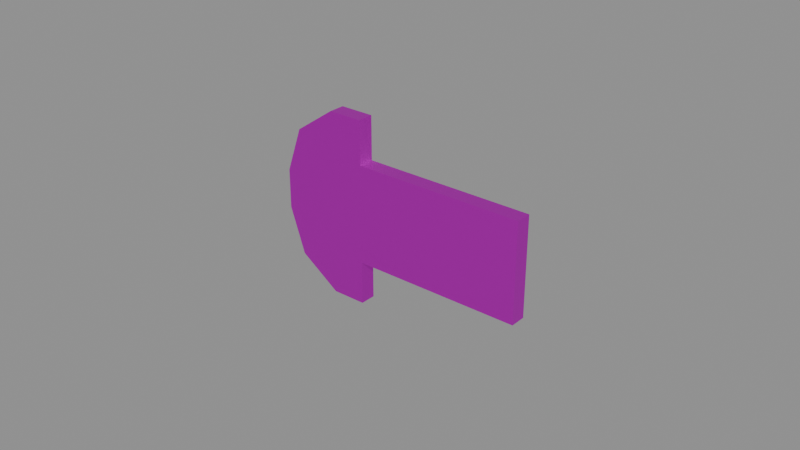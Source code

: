 # Source: RightLock.blend  (saved by Blender 5.0.118; exported with 4.5.12 LTS)
import bpy
from mathutils import Matrix  # noqa: F401  (used for matrix-valued properties, if any)

bpy.ops.wm.read_factory_settings(use_empty=True)
scene = bpy.context.scene
scene.name = 'Scene'

# ---- collections
col_collection = bpy.data.collections.new('Collection'); scene.collection.children.link(col_collection)

# ---- images (referenced by path relative to the original .blend; pixels are not part of the script)
import os
ASSET_DIR = os.environ.get("B2B_ASSET_DIR", "")  # directory of the original .blend (textures are referenced by path, not embedded)
HERE = os.path.dirname(os.path.abspath(__file__))  # packed textures are extracted next to this script under _unpacked/

def load_image(name, relpath, width, height, colorspace="sRGB"):
    """Load a texture the original file referenced (path relative to the .blend, or extracted next to this script)."""
    p = next((c for c in (os.path.join(HERE, relpath), os.path.join(ASSET_DIR, relpath)) if relpath and os.path.exists(c)), "")
    if p:
        img = bpy.data.images.load(p, check_existing=True)
        img.name = name
    else:  # same state as the original file: an image datablock whose file is absent (Cycles renders it pink)
        img = bpy.data.images.new(name, width, height)
        img.source = "FILE"
        img.filepath = "//" + (relpath or name)
    img.colorspace_settings.name = colorspace
    return img
img_slidinddoors_texture_png = load_image('SlidindDoors_Texture.png', 'SlidindDoors_Texture.png', 1024, 1024, 'sRGB')

# ---- materials (node trees are filled in below, after node groups)
mat_metallic = bpy.data.materials.new('Metallic')
mat_metallic.use_backface_culling_lightprobe_volume = False

# ---- material node trees
mat_metallic.use_nodes = True; mat_metallic.node_tree.nodes.clear()
_N = mat_metallic.node_tree.nodes; _L = mat_metallic.node_tree.links
n0 = _N.new('ShaderNodeBsdfPrincipled'); n0.name = 'Principled BSDF'; n0.location = (10, 300)
n0.distribution = 'GGX'
n0.subsurface_method = 'RANDOM_WALK_SKIN'
n0.inputs[1].default_value = 1.0
n0.inputs[3].default_value = 1.45
n0.inputs[27].default_value = (0.0, 0.0, 0.0, 1.0)
n0.inputs[28].default_value = 1.0
n1 = _N.new('ShaderNodeOutputMaterial'); n1.name = 'Material Output'; n1.location = (300, 300)
n2 = _N.new('ShaderNodeTexImage'); n2.name = 'Image Texture'; n2.location = (-310, 269)
n2.image = img_slidinddoors_texture_png
_L.new(n0.outputs[0], n1.inputs[0])
_L.new(n2.outputs[0], n0.inputs[0])
n1.is_active_output = True

# ---- meshes
me_cube_042 = bpy.data.meshes.new('Cube.042')
me_cube_042.from_pydata([(0.1083, -0.3091, 0.02991), (-0.1287, -0.3091, -0.07478), (-0.1287, -0.3091, 0.07478), (0.1083, -0.309, -0.02991), (0.02597, -0.3091, -0.07478), (0.02597, -0.3091, 0.07478), (0.09395, -0.3091, 0.09834), (0.05723, -0.309, -0.1405), (0.05723, -0.3091, 0.1405), (0.09395, -0.309, -0.09834), (0.02597, -0.3091, -0.1405), (0.02597, -0.3091, 0.1405), (-0.1287, 0.3091, 0.07478), (0.02597, 0.3091, 0.07478), (0.02597, 0.3091, -0.1405), (0.02597, 0.3091, -0.07478), (0.09395, 0.3091, -0.09834), (0.1083, 0.3091, -0.02991), (-0.1287, 0.309, -0.07478), (0.02597, 0.3091, 0.1405), (0.1083, 0.309, 0.02991), (0.09395, 0.309, 0.09834), (0.05723, 0.3091, -0.1405), (0.05723, 0.309, 0.1405)], [], [(5, 2, 1, 4, 10, 7, 9, 3, 0, 6, 8, 11), (13, 19, 23, 21, 20, 17, 16, 22, 14, 15, 18, 12), (5, 11, 19, 13), (3, 9, 16, 17), (9, 7, 22, 16), (6, 0, 20, 21), (4, 1, 18, 15), (11, 8, 23, 19), (2, 5, 13, 12), (0, 3, 17, 20), (1, 2, 12, 18), (8, 6, 21, 23), (10, 4, 15, 14), (7, 10, 14, 22)])
me_cube_042.polygons.foreach_set('material_index', [1, 1, 1, 1, 1, 1, 1, 1, 1, 1, 1, 1, 1, 1])
_uv = me_cube_042.uv_layers.new(name='UVMap')
_uv.uv.foreach_set('vector', [0.2896, 0.2715, 0.2896, 0.1783, 0.2353, 0.1783, 0.2353, 0.2715, 0.2114, 0.2715, 0.2114, 0.2904, 0.2267, 0.3125, 0.2516, 0.3212, 0.2733, 0.3212, 0.2981, 0.3125, 0.3134, 0.2904, 0.3134, 0.2715, 0.2896, 0.2715, 0.3134, 0.2715, 0.3134, 0.2904, 0.2981, 0.3125, 0.2733, 0.3212, 0.2516, 0.3212, 0.2267, 0.3125, 0.2114, 0.2904, 0.2114, 0.2715, 0.2353, 0.2715, 0.2353, 0.1783, 0.2896, 0.1783, 0.3196, 0.2116, 0.3196, 0.1795, 0.3347, 0.1795, 0.3347, 0.2116, 0.3196, 0.2627, 0.3196, 0.2962, 0.3347, 0.2962, 0.3347, 0.2627, 0.3196, 0.2962, 0.3196, 0.3168, 0.3347, 0.3168, 0.3347, 0.2962, 0.3196, 0.2001, 0.3196, 0.2335, 0.3347, 0.2335, 0.3347, 0.2001, 0.3526, 0.2937, 0.3526, 0.1793, 0.336, 0.1793, 0.336, 0.2937, 0.3526, 0.2937, 0.3526, 0.3168, 0.336, 0.3168, 0.336, 0.2937, 0.3526, 0.1793, 0.3526, 0.2937, 0.336, 0.2937, 0.336, 0.1793, 0.3196, 0.2335, 0.3196, 0.2627, 0.3347, 0.2627, 0.3347, 0.2335, 0.3196, 0.2847, 0.3196, 0.2116, 0.3347, 0.2116, 0.3347, 0.2847, 0.3196, 0.1795, 0.3196, 0.2001, 0.3347, 0.2001, 0.3347, 0.1795, 0.3196, 0.3168, 0.3196, 0.2847, 0.3347, 0.2847, 0.3347, 0.3168, 0.3526, 0.3168, 0.3526, 0.2937, 0.336, 0.2937, 0.336, 0.3168])
me_cube_042.materials.append(None)
me_cube_042.materials.append(mat_metallic)
me_cube_042.update()

# ---- objects
ob_righthammer = bpy.data.objects.new('RightHammer', me_cube_042)

# ---- transforms, parenting, visibility, modifiers, constraints
ob_righthammer.location = (0.1747, 0.245, 0.2292)
ob_righthammer.rotation_euler = (-0.0, 3.142, -0.0)
ob_righthammer.scale = (0.3585, 0.008436, 0.2158)

# ---- collection membership
col_collection.objects.link(ob_righthammer)

# ---- scene / render settings (as saved in the file)
scene.frame_start = 1; scene.frame_end = 250; scene.frame_set(1)
scene.render.engine = 'BLENDER_EEVEE_NEXT'
scene.render.bake_bias = 0.0
scene.render.bake_samples = 0
scene.cycles.sampling_pattern = 'TABULATED_SOBOL'
scene.eevee.use_volume_custom_range = False
bpy.context.view_layer.update()

# ---- added for rendering (the .blend has no active camera and no usable light): camera, sun + grey world if the file has none
cam_auto = bpy.data.cameras.new('AutoCamera')
cam_auto.lens = 50.0
cam_auto.sensor_width = 36.0
cam_auto.clip_end = 1000.0
ob_auto_camera = bpy.data.objects.new('AutoCamera', cam_auto)
scene.collection.objects.link(ob_auto_camera)
ob_auto_camera.location = (0.363372, 0.0229345, 0.377256)
ob_auto_camera.rotation_euler = (1.09748, -7.21219e-08, 0.694738)
scene.camera = ob_auto_camera
light_auto_sun = bpy.data.lights.new('AutoSun', 'SUN')
light_auto_sun.energy = 3.0
light_auto_sun.angle = 0.0523599
ob_auto_sun = bpy.data.objects.new('AutoSun', light_auto_sun)
scene.collection.objects.link(ob_auto_sun)
ob_auto_sun.rotation_euler = (0.872665, 0.174533, 0.523599)
if scene.world is None:
    world_auto = bpy.data.worlds.new('AutoWorld')
    world_auto.color = (0.3, 0.3, 0.3)
    scene.world = world_auto
bpy.context.view_layer.update()
